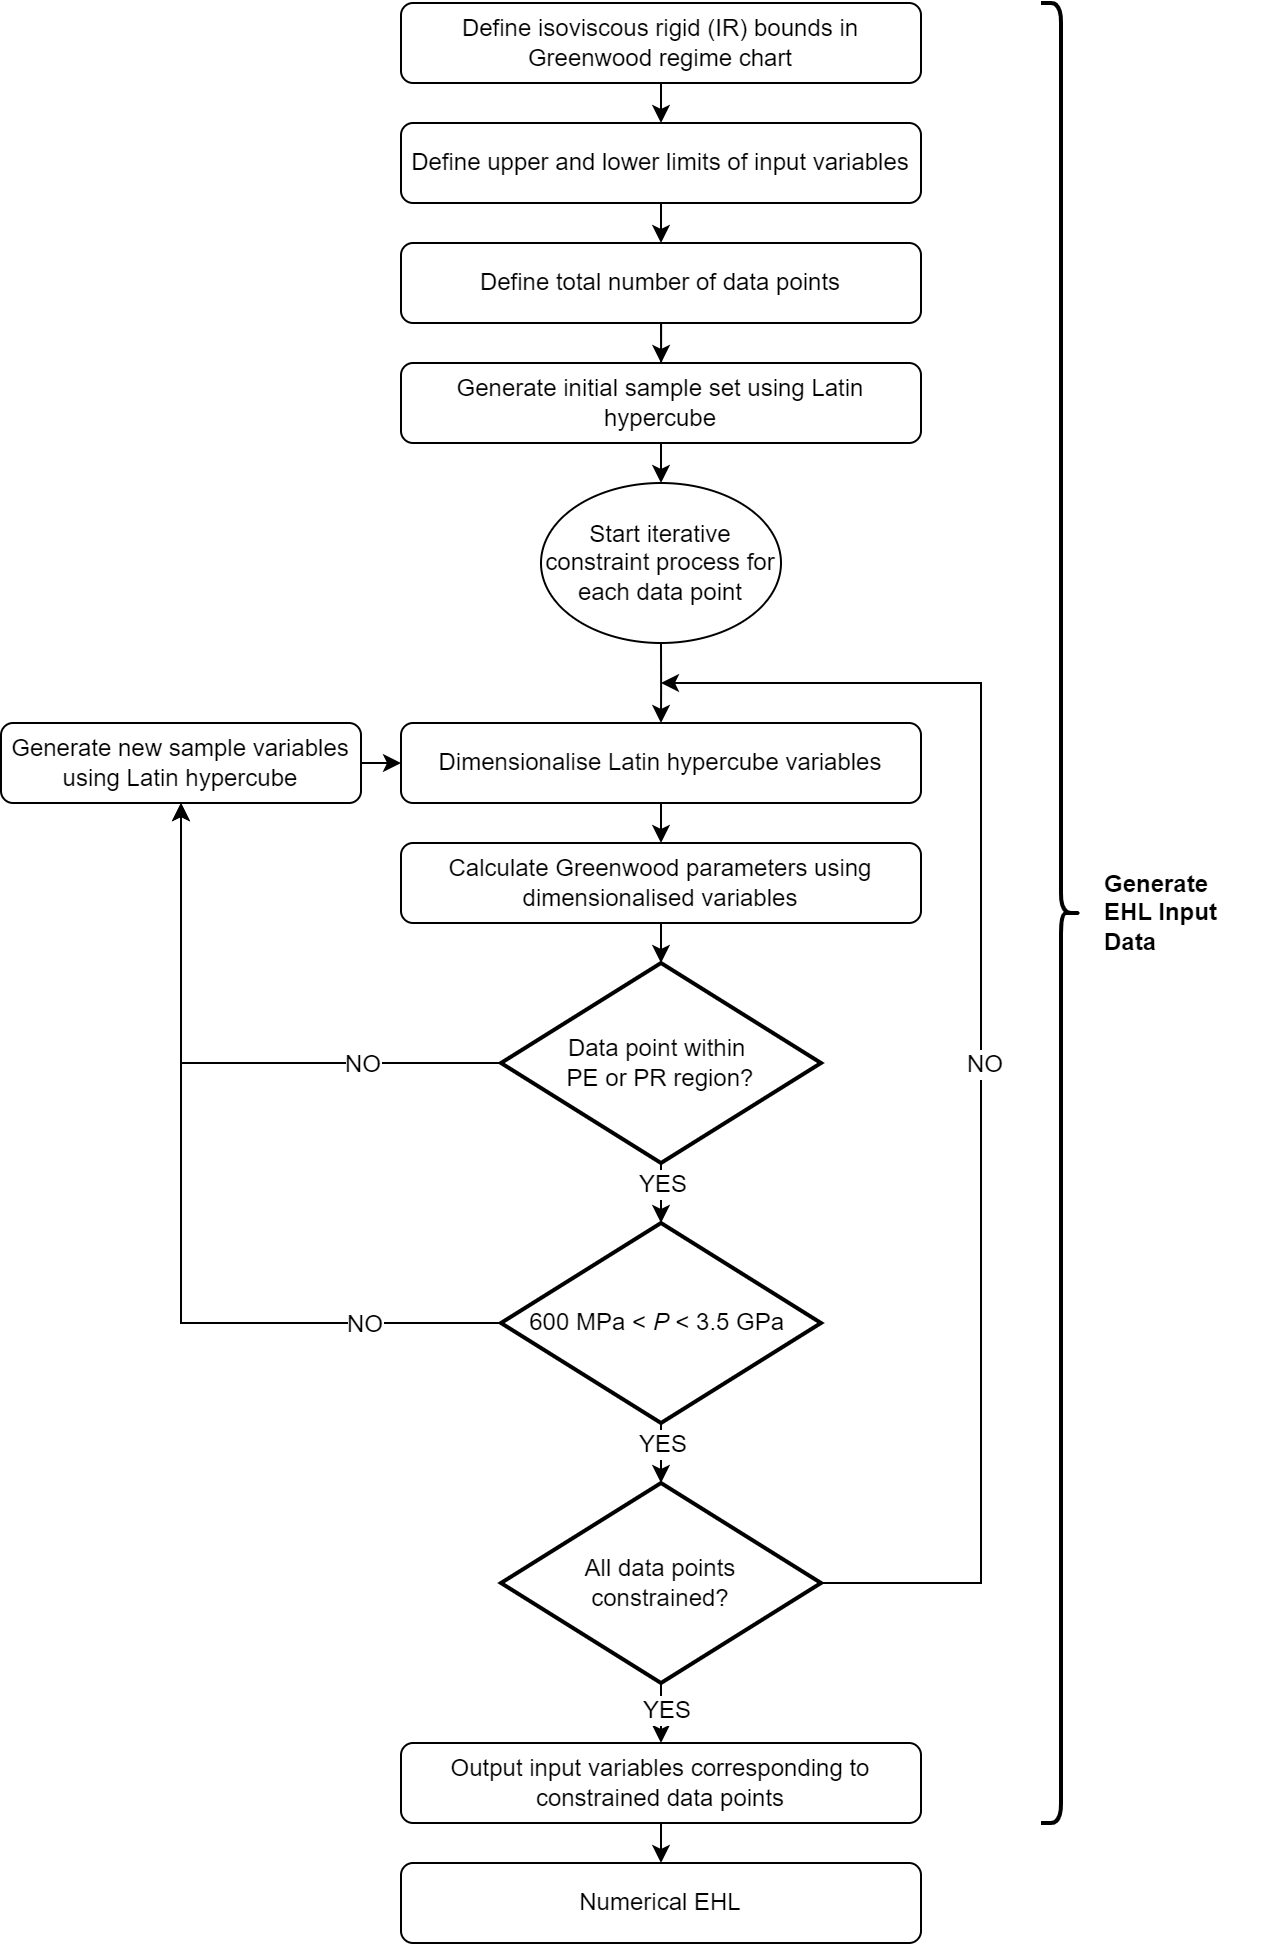

The diagram above was exported from draw.io. Its source (the exported page's mxGraphModel, read from the mxfile embedded in the PNG):
<mxGraphModel dx="1687" dy="993" grid="1" gridSize="10" guides="1" tooltips="1" connect="1" arrows="1" fold="1" page="1" pageScale="1" pageWidth="827" pageHeight="1169" math="0" shadow="0">
  <root>
    <mxCell id="WIyWlLk6GJQsqaUBKTNV-0" />
    <mxCell id="WIyWlLk6GJQsqaUBKTNV-1" parent="WIyWlLk6GJQsqaUBKTNV-0" />
    <mxCell id="m4rX2UfZEh0AO8BOlS4y-53" style="edgeStyle=orthogonalEdgeStyle;rounded=0;orthogonalLoop=1;jettySize=auto;html=1;exitX=0.5;exitY=1;exitDx=0;exitDy=0;entryX=0.5;entryY=0;entryDx=0;entryDy=0;" edge="1" parent="WIyWlLk6GJQsqaUBKTNV-1" source="WIyWlLk6GJQsqaUBKTNV-3" target="m4rX2UfZEh0AO8BOlS4y-51">
      <mxGeometry relative="1" as="geometry" />
    </mxCell>
    <mxCell id="WIyWlLk6GJQsqaUBKTNV-3" value="Generate initial sample set using Latin hypercube" style="rounded=1;whiteSpace=wrap;html=1;fontSize=12;glass=0;strokeWidth=1;shadow=0;" parent="WIyWlLk6GJQsqaUBKTNV-1" vertex="1">
      <mxGeometry x="260" y="300" width="260" height="40" as="geometry" />
    </mxCell>
    <mxCell id="KJ9ePcK7zbGUT8MwdRm9-21" style="edgeStyle=orthogonalEdgeStyle;rounded=0;orthogonalLoop=1;jettySize=auto;html=1;exitX=0.5;exitY=1;exitDx=0;exitDy=0;entryX=0.5;entryY=0;entryDx=0;entryDy=0;" parent="WIyWlLk6GJQsqaUBKTNV-1" source="KJ9ePcK7zbGUT8MwdRm9-1" target="KJ9ePcK7zbGUT8MwdRm9-2" edge="1">
      <mxGeometry relative="1" as="geometry" />
    </mxCell>
    <mxCell id="KJ9ePcK7zbGUT8MwdRm9-1" value="Dimensionalise Latin hypercube variables" style="rounded=1;whiteSpace=wrap;html=1;fontSize=12;glass=0;strokeWidth=1;shadow=0;" parent="WIyWlLk6GJQsqaUBKTNV-1" vertex="1">
      <mxGeometry x="260" y="480" width="260" height="40" as="geometry" />
    </mxCell>
    <mxCell id="KJ9ePcK7zbGUT8MwdRm9-2" value="Calculate Greenwood parameters using dimensionalised variables" style="rounded=1;whiteSpace=wrap;html=1;fontSize=12;glass=0;strokeWidth=1;shadow=0;" parent="WIyWlLk6GJQsqaUBKTNV-1" vertex="1">
      <mxGeometry x="260" y="540" width="260" height="40" as="geometry" />
    </mxCell>
    <mxCell id="m4rX2UfZEh0AO8BOlS4y-4" style="edgeStyle=orthogonalEdgeStyle;rounded=0;orthogonalLoop=1;jettySize=auto;html=1;exitX=0.5;exitY=1;exitDx=0;exitDy=0;entryX=0.5;entryY=0;entryDx=0;entryDy=0;" edge="1" parent="WIyWlLk6GJQsqaUBKTNV-1" source="KJ9ePcK7zbGUT8MwdRm9-7" target="m4rX2UfZEh0AO8BOlS4y-2">
      <mxGeometry relative="1" as="geometry" />
    </mxCell>
    <mxCell id="KJ9ePcK7zbGUT8MwdRm9-7" value="Define isoviscous rigid (IR) bounds in Greenwood regime chart" style="rounded=1;whiteSpace=wrap;html=1;fontSize=12;glass=0;strokeWidth=1;shadow=0;" parent="WIyWlLk6GJQsqaUBKTNV-1" vertex="1">
      <mxGeometry x="260" y="120" width="260" height="40" as="geometry" />
    </mxCell>
    <mxCell id="m4rX2UfZEh0AO8BOlS4y-33" style="edgeStyle=orthogonalEdgeStyle;rounded=0;orthogonalLoop=1;jettySize=auto;html=1;exitX=0;exitY=0.5;exitDx=0;exitDy=0;exitPerimeter=0;entryX=0.5;entryY=1;entryDx=0;entryDy=0;" edge="1" parent="WIyWlLk6GJQsqaUBKTNV-1" source="m4rX2UfZEh0AO8BOlS4y-0" target="m4rX2UfZEh0AO8BOlS4y-29">
      <mxGeometry relative="1" as="geometry" />
    </mxCell>
    <mxCell id="m4rX2UfZEh0AO8BOlS4y-35" value="NO" style="edgeLabel;html=1;align=center;verticalAlign=middle;resizable=0;points=[];fontSize=12;" vertex="1" connectable="0" parent="m4rX2UfZEh0AO8BOlS4y-33">
      <mxGeometry x="-0.4643" y="1" relative="1" as="geometry">
        <mxPoint x="8" y="-1" as="offset" />
      </mxGeometry>
    </mxCell>
    <mxCell id="m4rX2UfZEh0AO8BOlS4y-0" value="Data point within&amp;nbsp;&lt;div&gt;&lt;span style=&quot;background-color: initial;&quot;&gt;PE or PR region?&lt;/span&gt;&lt;/div&gt;" style="strokeWidth=2;html=1;shape=mxgraph.flowchart.decision;whiteSpace=wrap;" vertex="1" parent="WIyWlLk6GJQsqaUBKTNV-1">
      <mxGeometry x="310" y="600" width="160" height="100" as="geometry" />
    </mxCell>
    <mxCell id="m4rX2UfZEh0AO8BOlS4y-5" style="edgeStyle=orthogonalEdgeStyle;rounded=0;orthogonalLoop=1;jettySize=auto;html=1;exitX=0.5;exitY=1;exitDx=0;exitDy=0;entryX=0.5;entryY=0;entryDx=0;entryDy=0;" edge="1" parent="WIyWlLk6GJQsqaUBKTNV-1" source="m4rX2UfZEh0AO8BOlS4y-2" target="m4rX2UfZEh0AO8BOlS4y-3">
      <mxGeometry relative="1" as="geometry" />
    </mxCell>
    <mxCell id="m4rX2UfZEh0AO8BOlS4y-2" value="Define upper and lower limits of input variables" style="rounded=1;whiteSpace=wrap;html=1;fontSize=12;glass=0;strokeWidth=1;shadow=0;" vertex="1" parent="WIyWlLk6GJQsqaUBKTNV-1">
      <mxGeometry x="260" y="180" width="260" height="40" as="geometry" />
    </mxCell>
    <mxCell id="m4rX2UfZEh0AO8BOlS4y-6" style="edgeStyle=orthogonalEdgeStyle;rounded=0;orthogonalLoop=1;jettySize=auto;html=1;exitX=0.5;exitY=1;exitDx=0;exitDy=0;" edge="1" parent="WIyWlLk6GJQsqaUBKTNV-1" source="m4rX2UfZEh0AO8BOlS4y-3" target="WIyWlLk6GJQsqaUBKTNV-3">
      <mxGeometry relative="1" as="geometry" />
    </mxCell>
    <mxCell id="m4rX2UfZEh0AO8BOlS4y-3" value="Define total number of data points" style="rounded=1;whiteSpace=wrap;html=1;fontSize=12;glass=0;strokeWidth=1;shadow=0;" vertex="1" parent="WIyWlLk6GJQsqaUBKTNV-1">
      <mxGeometry x="260" y="240" width="260" height="40" as="geometry" />
    </mxCell>
    <mxCell id="m4rX2UfZEh0AO8BOlS4y-20" style="edgeStyle=orthogonalEdgeStyle;rounded=0;orthogonalLoop=1;jettySize=auto;html=1;exitX=0.5;exitY=1;exitDx=0;exitDy=0;exitPerimeter=0;entryX=0.5;entryY=0;entryDx=0;entryDy=0;" edge="1" parent="WIyWlLk6GJQsqaUBKTNV-1" source="m4rX2UfZEh0AO8BOlS4y-36" target="m4rX2UfZEh0AO8BOlS4y-21">
      <mxGeometry relative="1" as="geometry">
        <mxPoint x="390.3103448275863" y="1015" as="targetPoint" />
        <mxPoint x="390" y="990" as="sourcePoint" />
      </mxGeometry>
    </mxCell>
    <mxCell id="m4rX2UfZEh0AO8BOlS4y-23" value="YES" style="edgeLabel;html=1;align=center;verticalAlign=middle;resizable=0;points=[];fontSize=12;" vertex="1" connectable="0" parent="m4rX2UfZEh0AO8BOlS4y-20">
      <mxGeometry x="-0.1755" y="2" relative="1" as="geometry">
        <mxPoint as="offset" />
      </mxGeometry>
    </mxCell>
    <mxCell id="m4rX2UfZEh0AO8BOlS4y-34" style="edgeStyle=orthogonalEdgeStyle;rounded=0;orthogonalLoop=1;jettySize=auto;html=1;exitX=0;exitY=0.5;exitDx=0;exitDy=0;exitPerimeter=0;entryX=0.5;entryY=1;entryDx=0;entryDy=0;" edge="1" parent="WIyWlLk6GJQsqaUBKTNV-1" source="m4rX2UfZEh0AO8BOlS4y-8" target="m4rX2UfZEh0AO8BOlS4y-29">
      <mxGeometry relative="1" as="geometry" />
    </mxCell>
    <mxCell id="m4rX2UfZEh0AO8BOlS4y-42" value="NO" style="edgeLabel;html=1;align=center;verticalAlign=middle;resizable=0;points=[];fontSize=12;" vertex="1" connectable="0" parent="m4rX2UfZEh0AO8BOlS4y-34">
      <mxGeometry x="-0.6791" y="1" relative="1" as="geometry">
        <mxPoint x="-2" y="-1" as="offset" />
      </mxGeometry>
    </mxCell>
    <mxCell id="m4rX2UfZEh0AO8BOlS4y-8" value="600 MPa &amp;lt; &lt;i&gt;P&lt;/i&gt; &amp;lt; 3.5 GPa&amp;nbsp;" style="strokeWidth=2;html=1;shape=mxgraph.flowchart.decision;whiteSpace=wrap;" vertex="1" parent="WIyWlLk6GJQsqaUBKTNV-1">
      <mxGeometry x="310" y="730" width="160" height="100" as="geometry" />
    </mxCell>
    <mxCell id="m4rX2UfZEh0AO8BOlS4y-10" style="edgeStyle=orthogonalEdgeStyle;rounded=0;orthogonalLoop=1;jettySize=auto;html=1;exitX=0.5;exitY=1;exitDx=0;exitDy=0;exitPerimeter=0;entryX=0.5;entryY=0;entryDx=0;entryDy=0;entryPerimeter=0;" edge="1" parent="WIyWlLk6GJQsqaUBKTNV-1" source="m4rX2UfZEh0AO8BOlS4y-0" target="m4rX2UfZEh0AO8BOlS4y-8">
      <mxGeometry relative="1" as="geometry" />
    </mxCell>
    <mxCell id="m4rX2UfZEh0AO8BOlS4y-18" value="YES" style="edgeLabel;html=1;align=center;verticalAlign=middle;resizable=0;points=[];fontSize=12;" vertex="1" connectable="0" parent="m4rX2UfZEh0AO8BOlS4y-10">
      <mxGeometry x="-0.3186" relative="1" as="geometry">
        <mxPoint as="offset" />
      </mxGeometry>
    </mxCell>
    <mxCell id="m4rX2UfZEh0AO8BOlS4y-16" style="edgeStyle=orthogonalEdgeStyle;rounded=0;orthogonalLoop=1;jettySize=auto;html=1;exitX=0.5;exitY=1;exitDx=0;exitDy=0;entryX=0.5;entryY=0;entryDx=0;entryDy=0;entryPerimeter=0;" edge="1" parent="WIyWlLk6GJQsqaUBKTNV-1" source="KJ9ePcK7zbGUT8MwdRm9-2" target="m4rX2UfZEh0AO8BOlS4y-0">
      <mxGeometry relative="1" as="geometry" />
    </mxCell>
    <mxCell id="m4rX2UfZEh0AO8BOlS4y-57" style="edgeStyle=orthogonalEdgeStyle;rounded=0;orthogonalLoop=1;jettySize=auto;html=1;exitX=0.5;exitY=1;exitDx=0;exitDy=0;entryX=0.5;entryY=0;entryDx=0;entryDy=0;" edge="1" parent="WIyWlLk6GJQsqaUBKTNV-1" source="m4rX2UfZEh0AO8BOlS4y-21" target="m4rX2UfZEh0AO8BOlS4y-56">
      <mxGeometry relative="1" as="geometry" />
    </mxCell>
    <mxCell id="m4rX2UfZEh0AO8BOlS4y-21" value="Output input variables corresponding to constrained data points" style="rounded=1;whiteSpace=wrap;html=1;fontSize=12;glass=0;strokeWidth=1;shadow=0;" vertex="1" parent="WIyWlLk6GJQsqaUBKTNV-1">
      <mxGeometry x="260" y="990" width="260" height="40" as="geometry" />
    </mxCell>
    <mxCell id="m4rX2UfZEh0AO8BOlS4y-27" value="&lt;b&gt;Generate&lt;/b&gt;&lt;div&gt;&lt;b&gt;EHL Input&lt;/b&gt;&lt;/div&gt;&lt;div style=&quot;&quot;&gt;&lt;span style=&quot;background-color: initial;&quot;&gt;&lt;b&gt;Data&lt;/b&gt;&lt;/span&gt;&lt;/div&gt;" style="text;html=1;align=left;verticalAlign=middle;resizable=0;points=[];autosize=1;strokeColor=none;fillColor=none;" vertex="1" parent="WIyWlLk6GJQsqaUBKTNV-1">
      <mxGeometry x="610" y="545" width="80" height="60" as="geometry" />
    </mxCell>
    <mxCell id="m4rX2UfZEh0AO8BOlS4y-32" style="edgeStyle=orthogonalEdgeStyle;rounded=0;orthogonalLoop=1;jettySize=auto;html=1;exitX=1;exitY=0.5;exitDx=0;exitDy=0;entryX=0;entryY=0.5;entryDx=0;entryDy=0;" edge="1" parent="WIyWlLk6GJQsqaUBKTNV-1" source="m4rX2UfZEh0AO8BOlS4y-29" target="KJ9ePcK7zbGUT8MwdRm9-1">
      <mxGeometry relative="1" as="geometry" />
    </mxCell>
    <mxCell id="m4rX2UfZEh0AO8BOlS4y-29" value="Generate new sample variables using Latin hypercube" style="rounded=1;whiteSpace=wrap;html=1;fontSize=12;glass=0;strokeWidth=1;shadow=0;" vertex="1" parent="WIyWlLk6GJQsqaUBKTNV-1">
      <mxGeometry x="60" y="480" width="180" height="40" as="geometry" />
    </mxCell>
    <mxCell id="m4rX2UfZEh0AO8BOlS4y-39" style="edgeStyle=orthogonalEdgeStyle;rounded=0;orthogonalLoop=1;jettySize=auto;html=1;exitX=1;exitY=0.5;exitDx=0;exitDy=0;exitPerimeter=0;" edge="1" parent="WIyWlLk6GJQsqaUBKTNV-1" source="m4rX2UfZEh0AO8BOlS4y-36">
      <mxGeometry relative="1" as="geometry">
        <mxPoint x="390" y="460" as="targetPoint" />
        <Array as="points">
          <mxPoint x="550" y="910" />
          <mxPoint x="550" y="460" />
        </Array>
      </mxGeometry>
    </mxCell>
    <mxCell id="m4rX2UfZEh0AO8BOlS4y-40" value="NO" style="edgeLabel;html=1;align=center;verticalAlign=middle;resizable=0;points=[];fontSize=12;" vertex="1" connectable="0" parent="m4rX2UfZEh0AO8BOlS4y-39">
      <mxGeometry x="0.1491" y="-1" relative="1" as="geometry">
        <mxPoint y="57" as="offset" />
      </mxGeometry>
    </mxCell>
    <mxCell id="m4rX2UfZEh0AO8BOlS4y-36" value="All data points&lt;div&gt;constrained?&lt;/div&gt;" style="strokeWidth=2;html=1;shape=mxgraph.flowchart.decision;whiteSpace=wrap;" vertex="1" parent="WIyWlLk6GJQsqaUBKTNV-1">
      <mxGeometry x="310" y="860" width="160" height="100" as="geometry" />
    </mxCell>
    <mxCell id="m4rX2UfZEh0AO8BOlS4y-37" style="edgeStyle=orthogonalEdgeStyle;rounded=0;orthogonalLoop=1;jettySize=auto;html=1;exitX=0.5;exitY=1;exitDx=0;exitDy=0;exitPerimeter=0;entryX=0.5;entryY=0;entryDx=0;entryDy=0;entryPerimeter=0;" edge="1" parent="WIyWlLk6GJQsqaUBKTNV-1" source="m4rX2UfZEh0AO8BOlS4y-8" target="m4rX2UfZEh0AO8BOlS4y-36">
      <mxGeometry relative="1" as="geometry" />
    </mxCell>
    <mxCell id="m4rX2UfZEh0AO8BOlS4y-38" value="YES" style="edgeLabel;html=1;align=center;verticalAlign=middle;resizable=0;points=[];fontSize=12;" vertex="1" connectable="0" parent="m4rX2UfZEh0AO8BOlS4y-37">
      <mxGeometry x="-0.1" relative="1" as="geometry">
        <mxPoint y="-3" as="offset" />
      </mxGeometry>
    </mxCell>
    <mxCell id="m4rX2UfZEh0AO8BOlS4y-54" style="edgeStyle=orthogonalEdgeStyle;rounded=0;orthogonalLoop=1;jettySize=auto;html=1;exitX=0.5;exitY=1;exitDx=0;exitDy=0;entryX=0.5;entryY=0;entryDx=0;entryDy=0;" edge="1" parent="WIyWlLk6GJQsqaUBKTNV-1" source="m4rX2UfZEh0AO8BOlS4y-51" target="KJ9ePcK7zbGUT8MwdRm9-1">
      <mxGeometry relative="1" as="geometry">
        <Array as="points">
          <mxPoint x="390" y="460" />
          <mxPoint x="390" y="460" />
        </Array>
      </mxGeometry>
    </mxCell>
    <mxCell id="m4rX2UfZEh0AO8BOlS4y-51" value="Start iterative constraint process for each data point" style="ellipse;whiteSpace=wrap;html=1;" vertex="1" parent="WIyWlLk6GJQsqaUBKTNV-1">
      <mxGeometry x="330" y="360" width="120" height="80" as="geometry" />
    </mxCell>
    <mxCell id="m4rX2UfZEh0AO8BOlS4y-55" value="" style="shape=curlyBracket;whiteSpace=wrap;html=1;rounded=1;flipH=1;labelPosition=right;verticalLabelPosition=middle;align=left;verticalAlign=middle;strokeWidth=2;" vertex="1" parent="WIyWlLk6GJQsqaUBKTNV-1">
      <mxGeometry x="580" y="120" width="20" height="910" as="geometry" />
    </mxCell>
    <mxCell id="m4rX2UfZEh0AO8BOlS4y-56" value="Numerical EHL" style="rounded=1;whiteSpace=wrap;html=1;fontSize=12;glass=0;strokeWidth=1;shadow=0;" vertex="1" parent="WIyWlLk6GJQsqaUBKTNV-1">
      <mxGeometry x="260" y="1050" width="260" height="40" as="geometry" />
    </mxCell>
  </root>
</mxGraphModel>